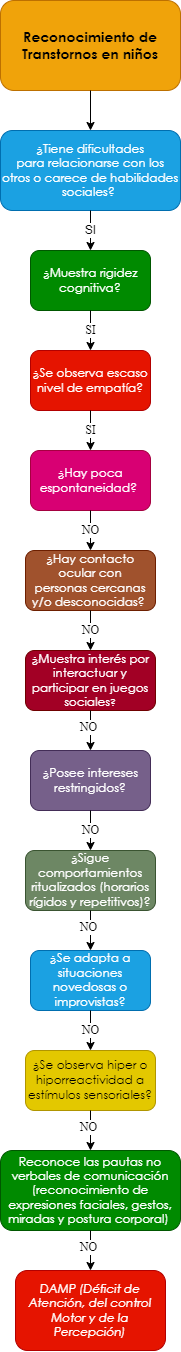

The diagram above was exported from draw.io. Its source (the exported page's mxGraphModel, read from the mxfile embedded in the PNG):
<mxGraphModel dx="661" dy="761" grid="1" gridSize="10" guides="1" tooltips="1" connect="1" arrows="1" fold="1" page="1" pageScale="1" pageWidth="10000" pageHeight="10000" math="0" shadow="0">
  <root>
    <mxCell id="0" />
    <mxCell id="1" parent="0" />
    <mxCell id="eSyxj0o0_MKRUbqtamEU-1" value="&lt;span style=&quot;font-family: &amp;quot;Century Gothic&amp;quot;, sans-serif;&quot;&gt;&lt;font style=&quot;font-size: 14px;&quot;&gt;&lt;b style=&quot;&quot;&gt;Reconocimiento de Transtornos en niños&lt;/b&gt;&lt;/font&gt;&lt;/span&gt;" style="rounded=1;whiteSpace=wrap;html=1;fillColor=#f0a30a;strokeColor=#BD7000;fontColor=#000000;gradientColor=none;glass=0;sketch=0;shadow=0;" parent="1" vertex="1">
      <mxGeometry x="2850" y="40" width="180" height="90" as="geometry" />
    </mxCell>
    <mxCell id="eSyxj0o0_MKRUbqtamEU-2" value="" style="endArrow=classic;html=1;exitX=0.5;exitY=1;exitDx=0;exitDy=0;entryX=0.5;entryY=0;entryDx=0;entryDy=0;" parent="1" source="eSyxj0o0_MKRUbqtamEU-1" target="eSyxj0o0_MKRUbqtamEU-4" edge="1">
      <mxGeometry width="50" height="50" relative="1" as="geometry">
        <mxPoint x="2880" y="270" as="sourcePoint" />
        <mxPoint x="2860" y="220" as="targetPoint" />
      </mxGeometry>
    </mxCell>
    <mxCell id="eSyxj0o0_MKRUbqtamEU-4" value="&lt;div style=&quot;&quot;&gt;&lt;div style=&quot;&quot;&gt;&lt;p style=&quot;&quot; class=&quot;MsoNormal&quot;&gt;&lt;span style=&quot;line-height: 107%; font-family: &amp;quot;Century Gothic&amp;quot;, sans-serif;&quot;&gt;¿Tiene dificultades&lt;br/&gt;para relacionarse con los otros o carece de habilidades sociales?&amp;nbsp;&lt;/span&gt;&lt;/p&gt;&lt;/div&gt;&lt;/div&gt;" style="rounded=1;whiteSpace=wrap;html=1;shadow=0;glass=0;sketch=0;align=center;fillColor=#1ba1e2;fontColor=#ffffff;strokeColor=#006EAF;" parent="1" vertex="1">
      <mxGeometry x="2850" y="170" width="180" height="80" as="geometry" />
    </mxCell>
    <mxCell id="eSyxj0o0_MKRUbqtamEU-10" value="SI" style="endArrow=classic;html=1;fontFamily=Helvetica;fontSize=12;fontColor=#000000;exitX=0.5;exitY=1;exitDx=0;exitDy=0;entryX=0.5;entryY=0;entryDx=0;entryDy=0;" parent="1" source="eSyxj0o0_MKRUbqtamEU-4" target="eSyxj0o0_MKRUbqtamEU-12" edge="1">
      <mxGeometry width="50" height="50" relative="1" as="geometry">
        <mxPoint x="2920" y="360" as="sourcePoint" />
        <mxPoint x="2860" y="350" as="targetPoint" />
      </mxGeometry>
    </mxCell>
    <mxCell id="eSyxj0o0_MKRUbqtamEU-12" value="&lt;p class=&quot;MsoNormal&quot;&gt;&lt;span style=&quot;line-height: 107%; font-family: &amp;quot;Century Gothic&amp;quot;, sans-serif;&quot;&gt;&lt;font style=&quot;font-size: 12px;&quot;&gt;¿Muestra rigidez&lt;br/&gt;cognitiva?&lt;/font&gt;&lt;span style=&quot;font-size: 12pt;&quot;&gt;&lt;/span&gt;&lt;/span&gt;&lt;/p&gt;" style="rounded=1;whiteSpace=wrap;html=1;shadow=0;glass=0;sketch=0;fontFamily=Helvetica;fontSize=12;fontColor=#ffffff;fillColor=#008a00;strokeColor=#005700;" parent="1" vertex="1">
      <mxGeometry x="2880" y="290" width="120" height="60" as="geometry" />
    </mxCell>
    <mxCell id="eSyxj0o0_MKRUbqtamEU-13" value="&lt;p class=&quot;MsoNormal&quot;&gt;&lt;span style=&quot;line-height: 107%; font-family: &amp;quot;Century Gothic&amp;quot;, sans-serif;&quot;&gt;&lt;font style=&quot;font-size: 12px;&quot;&gt;¿Hay contacto ocular con&lt;br/&gt;personas cercanas y/o desconocidas?&lt;/font&gt;&lt;/span&gt;&lt;span style=&quot;font-size:12.0pt;line-height:107%;font-family:&lt;br/&gt;&amp;quot;Century Gothic&amp;quot;,sans-serif;mso-bidi-font-family:Arial&quot;&gt;&amp;nbsp;&lt;/span&gt;&lt;/p&gt;" style="rounded=1;whiteSpace=wrap;html=1;shadow=0;glass=0;sketch=0;fontFamily=Helvetica;fontSize=12;fontColor=#ffffff;fillColor=#a0522d;strokeColor=#6D1F00;" parent="1" vertex="1">
      <mxGeometry x="2875" y="590" width="130" height="60" as="geometry" />
    </mxCell>
    <mxCell id="eSyxj0o0_MKRUbqtamEU-15" value="SI" style="endArrow=classic;html=1;fontFamily=Times New Roman;fontSize=12;fontColor=#000000;exitX=0.5;exitY=1;exitDx=0;exitDy=0;entryX=0.5;entryY=0;entryDx=0;entryDy=0;" parent="1" source="eSyxj0o0_MKRUbqtamEU-12" target="eSyxj0o0_MKRUbqtamEU-17" edge="1">
      <mxGeometry width="50" height="50" relative="1" as="geometry">
        <mxPoint x="3010" y="450" as="sourcePoint" />
        <mxPoint x="2870" y="450" as="targetPoint" />
      </mxGeometry>
    </mxCell>
    <mxCell id="eSyxj0o0_MKRUbqtamEU-17" value="&lt;span style=&quot;line-height: 107%; font-family: &amp;quot;Century Gothic&amp;quot;, sans-serif;&quot;&gt;&lt;font style=&quot;font-size: 12px;&quot;&gt;¿Se observa escaso&lt;br/&gt;nivel de empatía?&lt;/font&gt;&lt;/span&gt;" style="rounded=1;whiteSpace=wrap;html=1;shadow=0;glass=0;sketch=0;fontFamily=Times New Roman;fontSize=12;fontColor=#ffffff;fillColor=#e51400;strokeColor=#B20000;" parent="1" vertex="1">
      <mxGeometry x="2880" y="390" width="120" height="60" as="geometry" />
    </mxCell>
    <mxCell id="eSyxj0o0_MKRUbqtamEU-20" value="SI" style="endArrow=classic;html=1;fontFamily=Times New Roman;fontSize=12;fontColor=#000000;exitX=0.5;exitY=1;exitDx=0;exitDy=0;entryX=0.5;entryY=0;entryDx=0;entryDy=0;" parent="1" source="eSyxj0o0_MKRUbqtamEU-17" target="eSyxj0o0_MKRUbqtamEU-22" edge="1">
      <mxGeometry width="50" height="50" relative="1" as="geometry">
        <mxPoint x="2940" y="450" as="sourcePoint" />
        <mxPoint x="2870" y="550" as="targetPoint" />
      </mxGeometry>
    </mxCell>
    <mxCell id="eSyxj0o0_MKRUbqtamEU-22" value="&lt;span style=&quot;line-height: 107%; font-family: &amp;quot;Century Gothic&amp;quot;, sans-serif;&quot;&gt;&lt;font style=&quot;font-size: 12px;&quot;&gt;¿Hay poca&lt;br/&gt;espontaneidad?&amp;nbsp;&lt;/font&gt;&lt;/span&gt;" style="rounded=1;whiteSpace=wrap;html=1;shadow=0;glass=0;sketch=0;fontFamily=Times New Roman;fontSize=12;fontColor=#ffffff;fillColor=#d80073;strokeColor=#A50040;" parent="1" vertex="1">
      <mxGeometry x="2880" y="490" width="120" height="60" as="geometry" />
    </mxCell>
    <mxCell id="eSyxj0o0_MKRUbqtamEU-28" value="NO" style="endArrow=classic;html=1;fontFamily=Times New Roman;fontSize=12;fontColor=#000000;exitX=0.5;exitY=1;exitDx=0;exitDy=0;entryX=0.5;entryY=0;entryDx=0;entryDy=0;" parent="1" source="eSyxj0o0_MKRUbqtamEU-22" target="eSyxj0o0_MKRUbqtamEU-13" edge="1">
      <mxGeometry width="50" height="50" relative="1" as="geometry">
        <mxPoint x="2940" y="550" as="sourcePoint" />
        <mxPoint x="2940" y="590" as="targetPoint" />
      </mxGeometry>
    </mxCell>
    <mxCell id="eSyxj0o0_MKRUbqtamEU-153" value="&lt;span style=&quot;line-height: 107%; font-family: &amp;quot;Century Gothic&amp;quot;, sans-serif;&quot;&gt;&lt;font style=&quot;font-size: 12px;&quot;&gt;¿&lt;/font&gt;&lt;/span&gt;&lt;span style=&quot;line-height: 107%; font-family: &amp;quot;Century Gothic&amp;quot;, sans-serif;&quot;&gt;Muestra interés por&lt;br/&gt;interactuar y participar en juegos sociales&lt;font size=&quot;1&quot;&gt;?&lt;/font&gt;&lt;/span&gt;" style="rounded=1;whiteSpace=wrap;html=1;shadow=0;glass=0;sketch=0;fontFamily=Times New Roman;fontSize=12;fontColor=#ffffff;fillColor=#a20025;strokeColor=#6F0000;" parent="1" vertex="1">
      <mxGeometry x="2875" y="690" width="130" height="60" as="geometry" />
    </mxCell>
    <mxCell id="eSyxj0o0_MKRUbqtamEU-155" value="NO" style="endArrow=classic;html=1;fontFamily=Times New Roman;fontSize=12;fontColor=#000000;entryX=0.5;entryY=0;entryDx=0;entryDy=0;exitX=0.5;exitY=1;exitDx=0;exitDy=0;" parent="1" source="eSyxj0o0_MKRUbqtamEU-13" target="eSyxj0o0_MKRUbqtamEU-153" edge="1">
      <mxGeometry width="50" height="50" relative="1" as="geometry">
        <mxPoint x="2975" y="670" as="sourcePoint" />
        <mxPoint x="2890" y="940" as="targetPoint" />
      </mxGeometry>
    </mxCell>
    <mxCell id="eSyxj0o0_MKRUbqtamEU-156" value="&lt;p class=&quot;MsoNormal&quot;&gt;&lt;span style=&quot;line-height: 107%; font-family: &amp;quot;Century Gothic&amp;quot;, sans-serif;&quot;&gt;&lt;font style=&quot;font-size: 12px;&quot;&gt;¿Posee intereses&lt;br&gt;restringidos?&lt;/font&gt;&lt;span style=&quot;font-size: 12pt;&quot;&gt;&lt;/span&gt;&lt;/span&gt;&lt;/p&gt;" style="rounded=1;whiteSpace=wrap;html=1;shadow=0;glass=0;sketch=0;fontFamily=Times New Roman;fontSize=12;fontColor=#ffffff;fillColor=#76608a;strokeColor=#432D57;" parent="1" vertex="1">
      <mxGeometry x="2880" y="790" width="120" height="60" as="geometry" />
    </mxCell>
    <mxCell id="eSyxj0o0_MKRUbqtamEU-158" value="" style="endArrow=classic;html=1;fontFamily=Times New Roman;fontSize=12;fontColor=#000000;exitX=0.5;exitY=1;exitDx=0;exitDy=0;entryX=0.5;entryY=0;entryDx=0;entryDy=0;" parent="1" source="eSyxj0o0_MKRUbqtamEU-153" target="eSyxj0o0_MKRUbqtamEU-156" edge="1">
      <mxGeometry width="50" height="50" relative="1" as="geometry">
        <mxPoint x="2940" y="870" as="sourcePoint" />
        <mxPoint x="2990" y="820" as="targetPoint" />
      </mxGeometry>
    </mxCell>
    <mxCell id="eSyxj0o0_MKRUbqtamEU-159" value="NO" style="edgeLabel;html=1;align=center;verticalAlign=middle;resizable=0;points=[];fontSize=12;fontFamily=Times New Roman;fontColor=#000000;" parent="eSyxj0o0_MKRUbqtamEU-158" vertex="1" connectable="0">
      <mxGeometry x="-0.2062" y="-3" relative="1" as="geometry">
        <mxPoint as="offset" />
      </mxGeometry>
    </mxCell>
    <mxCell id="eSyxj0o0_MKRUbqtamEU-160" value="&lt;p class=&quot;MsoNormal&quot;&gt;&lt;span style=&quot;line-height: 107%; font-family: &amp;quot;Century Gothic&amp;quot;, sans-serif;&quot;&gt;&lt;font style=&quot;font-size: 12px;&quot;&gt;¿Sigue&lt;/font&gt;&lt;/span&gt;&lt;span&gt; &lt;/span&gt;&lt;span style=&quot;line-height: 107%; font-family: &amp;quot;Century Gothic&amp;quot;, sans-serif;&quot;&gt;&lt;font style=&quot;font-size: 12px;&quot;&gt;comportamientos&lt;br&gt;ritualizados (horarios rígidos y repetitivos)?&lt;/font&gt;&lt;span style=&quot;font-size: 12pt;&quot;&gt;&lt;/span&gt;&lt;/span&gt;&lt;/p&gt;" style="rounded=1;whiteSpace=wrap;html=1;shadow=0;glass=0;sketch=0;fontFamily=Times New Roman;fontSize=12;fontColor=#ffffff;fillColor=#6d8764;strokeColor=#3A5431;" parent="1" vertex="1">
      <mxGeometry x="2875" y="890" width="130" height="60" as="geometry" />
    </mxCell>
    <mxCell id="eSyxj0o0_MKRUbqtamEU-162" value="NO" style="endArrow=classic;html=1;fontFamily=Times New Roman;fontSize=12;fontColor=#000000;entryX=0.5;entryY=0;entryDx=0;entryDy=0;exitX=0.5;exitY=1;exitDx=0;exitDy=0;" parent="1" source="eSyxj0o0_MKRUbqtamEU-156" target="eSyxj0o0_MKRUbqtamEU-160" edge="1">
      <mxGeometry width="50" height="50" relative="1" as="geometry">
        <mxPoint x="2975" y="940" as="sourcePoint" />
        <mxPoint x="2890" y="1210" as="targetPoint" />
      </mxGeometry>
    </mxCell>
    <mxCell id="eSyxj0o0_MKRUbqtamEU-163" value="&lt;p class=&quot;MsoNormal&quot;&gt;&lt;span style=&quot;line-height: 107%; font-family: &amp;quot;Century Gothic&amp;quot;, sans-serif;&quot;&gt;&lt;font style=&quot;font-size: 12px;&quot;&gt;&lt;span style=&quot;background-color: initial;&quot;&gt;¿Se adapta a situaciones&lt;br&gt;novedosas o improvistas&lt;/span&gt;?&lt;/font&gt;&lt;span style=&quot;font-size: 12pt;&quot;&gt;&lt;/span&gt;&lt;/span&gt;&lt;/p&gt;" style="rounded=1;whiteSpace=wrap;html=1;shadow=0;glass=0;sketch=0;fontFamily=Times New Roman;fontSize=12;fontColor=#ffffff;fillColor=#1ba1e2;strokeColor=#006EAF;" parent="1" vertex="1">
      <mxGeometry x="2880" y="990" width="120" height="60" as="geometry" />
    </mxCell>
    <mxCell id="eSyxj0o0_MKRUbqtamEU-165" value="" style="endArrow=classic;html=1;fontFamily=Times New Roman;fontSize=12;fontColor=#000000;exitX=0.5;exitY=1;exitDx=0;exitDy=0;entryX=0.5;entryY=0;entryDx=0;entryDy=0;" parent="1" source="eSyxj0o0_MKRUbqtamEU-160" target="eSyxj0o0_MKRUbqtamEU-163" edge="1">
      <mxGeometry width="50" height="50" relative="1" as="geometry">
        <mxPoint x="2880" y="1080" as="sourcePoint" />
        <mxPoint x="2985" y="1090" as="targetPoint" />
      </mxGeometry>
    </mxCell>
    <mxCell id="eSyxj0o0_MKRUbqtamEU-166" value="NO" style="edgeLabel;html=1;align=center;verticalAlign=middle;resizable=0;points=[];fontSize=12;fontFamily=Times New Roman;fontColor=#000000;" parent="eSyxj0o0_MKRUbqtamEU-165" vertex="1" connectable="0">
      <mxGeometry x="-0.2062" y="-3" relative="1" as="geometry">
        <mxPoint as="offset" />
      </mxGeometry>
    </mxCell>
    <mxCell id="eSyxj0o0_MKRUbqtamEU-167" value="&lt;p class=&quot;MsoNormal&quot;&gt;&lt;span style=&quot;line-height: 107%; font-family: &amp;quot;Century Gothic&amp;quot;, sans-serif;&quot;&gt;&lt;font style=&quot;font-size: 12px;&quot;&gt;&lt;span style=&quot;background-color: initial;&quot;&gt;¿Se observa hiper o&lt;br/&gt;hiporreactividad a estímulos sensoriales?&lt;/span&gt;&lt;/font&gt;&lt;span style=&quot;font-size: 12pt;&quot;&gt;&lt;/span&gt;&lt;/span&gt;&lt;/p&gt;" style="rounded=1;whiteSpace=wrap;html=1;shadow=0;glass=0;sketch=0;fontFamily=Times New Roman;fontSize=12;fontColor=#000000;fillColor=#e3c800;strokeColor=#B09500;" parent="1" vertex="1">
      <mxGeometry x="2875" y="1090" width="130" height="60" as="geometry" />
    </mxCell>
    <mxCell id="eSyxj0o0_MKRUbqtamEU-169" value="NO" style="endArrow=classic;html=1;fontFamily=Times New Roman;fontSize=12;fontColor=#000000;entryX=0.5;entryY=0;entryDx=0;entryDy=0;exitX=0.5;exitY=1;exitDx=0;exitDy=0;" parent="1" source="eSyxj0o0_MKRUbqtamEU-163" target="eSyxj0o0_MKRUbqtamEU-167" edge="1">
      <mxGeometry width="50" height="50" relative="1" as="geometry">
        <mxPoint x="2975" y="1210" as="sourcePoint" />
        <mxPoint x="2890" y="1480" as="targetPoint" />
      </mxGeometry>
    </mxCell>
    <mxCell id="eSyxj0o0_MKRUbqtamEU-171" value="" style="endArrow=classic;html=1;fontFamily=Times New Roman;fontSize=12;fontColor=#000000;exitX=0.5;exitY=1;exitDx=0;exitDy=0;entryX=0.5;entryY=0;entryDx=0;entryDy=0;" parent="1" source="eSyxj0o0_MKRUbqtamEU-167" target="eSyxj0o0_MKRUbqtamEU-173" edge="1">
      <mxGeometry width="50" height="50" relative="1" as="geometry">
        <mxPoint x="2880" y="1350" as="sourcePoint" />
        <mxPoint x="2975" y="1420" as="targetPoint" />
      </mxGeometry>
    </mxCell>
    <mxCell id="eSyxj0o0_MKRUbqtamEU-172" value="NO" style="edgeLabel;html=1;align=center;verticalAlign=middle;resizable=0;points=[];fontSize=12;fontFamily=Times New Roman;fontColor=#000000;" parent="eSyxj0o0_MKRUbqtamEU-171" vertex="1" connectable="0">
      <mxGeometry x="-0.2062" y="-3" relative="1" as="geometry">
        <mxPoint as="offset" />
      </mxGeometry>
    </mxCell>
    <mxCell id="eSyxj0o0_MKRUbqtamEU-173" value="&lt;p class=&quot;MsoNormal&quot;&gt;&lt;span style=&quot;line-height: 107%; font-family: &amp;quot;Century Gothic&amp;quot;, sans-serif;&quot;&gt;Reconoce las pautas no&lt;br/&gt;verbales de comunicación (reconocimiento de expresiones faciales, gestos,&lt;br/&gt;miradas y postura corporal)&amp;nbsp;&lt;/span&gt;&lt;/p&gt;" style="rounded=1;whiteSpace=wrap;html=1;shadow=0;glass=0;sketch=0;fontFamily=Times New Roman;fontSize=12;fontColor=#ffffff;fillColor=#008a00;strokeColor=#005700;" parent="1" vertex="1">
      <mxGeometry x="2850" y="1190" width="180" height="80" as="geometry" />
    </mxCell>
    <mxCell id="eSyxj0o0_MKRUbqtamEU-175" value="" style="endArrow=classic;html=1;fontFamily=Times New Roman;fontSize=12;fontColor=#000000;exitX=0.5;exitY=1;exitDx=0;exitDy=0;entryX=0.5;entryY=0;entryDx=0;entryDy=0;" parent="1" source="eSyxj0o0_MKRUbqtamEU-173" target="eSyxj0o0_MKRUbqtamEU-177" edge="1">
      <mxGeometry width="50" height="50" relative="1" as="geometry">
        <mxPoint x="2950" y="1160" as="sourcePoint" />
        <mxPoint x="2940" y="1300" as="targetPoint" />
      </mxGeometry>
    </mxCell>
    <mxCell id="eSyxj0o0_MKRUbqtamEU-176" value="NO" style="edgeLabel;html=1;align=center;verticalAlign=middle;resizable=0;points=[];fontSize=12;fontFamily=Times New Roman;fontColor=#000000;" parent="eSyxj0o0_MKRUbqtamEU-175" vertex="1" connectable="0">
      <mxGeometry x="-0.2062" y="-3" relative="1" as="geometry">
        <mxPoint as="offset" />
      </mxGeometry>
    </mxCell>
    <mxCell id="eSyxj0o0_MKRUbqtamEU-177" value="&lt;p class=&quot;MsoNormal&quot;&gt;&lt;i style=&quot;font-family: &amp;quot;Century Gothic&amp;quot;, sans-serif;&quot;&gt;DAMP (Déficit de&lt;br&gt;Atención, del control Motor y de la Percepción)&lt;/i&gt;&lt;br&gt;&lt;/p&gt;" style="rounded=1;whiteSpace=wrap;html=1;shadow=0;glass=0;sketch=0;fontFamily=Times New Roman;fontSize=12;fontColor=#ffffff;fillColor=#e51400;strokeColor=#B20000;" parent="1" vertex="1">
      <mxGeometry x="2865" y="1310" width="150" height="80" as="geometry" />
    </mxCell>
  </root>
</mxGraphModel>